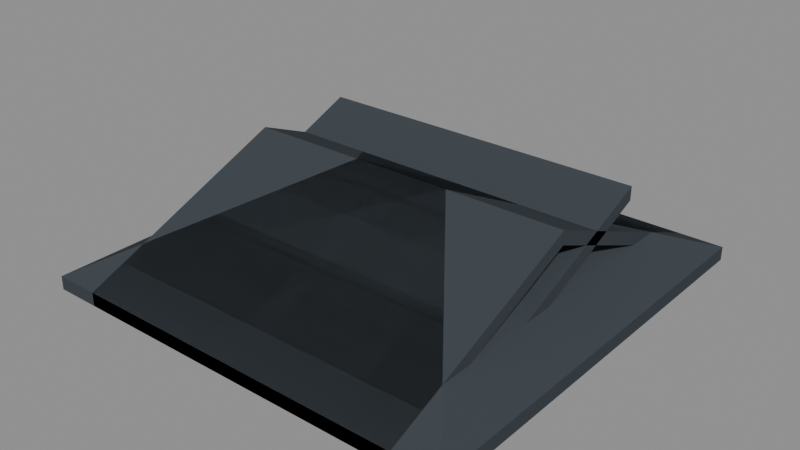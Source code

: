 # Source: roof_blockout_v001.blend  (saved by Blender 4.5.92; exported with 4.5.12 LTS)
import bpy
from mathutils import Matrix  # noqa: F401  (used for matrix-valued properties, if any)

bpy.ops.wm.read_factory_settings(use_empty=True)
scene = bpy.context.scene
scene.name = 'Hui_Architecture_Roof_Blockout_v001'

# ---- collections
col_architecture_blockout = bpy.data.collections.new('Architecture_Blockout'); scene.collection.children.link(col_architecture_blockout)
col_roof = bpy.data.collections.new('Roof'); col_architecture_blockout.children.link(col_roof)

# ---- materials (node trees are filled in below, after node groups)
mat_blacktile_material = bpy.data.materials.new('BlackTile_Material')
mat_blacktile_material.diffuse_color = (0.055, 0.065, 0.075, 1.0)
mat_blacktile_material.roughness = 0.86

# ---- material node trees

# ---- meshes
me_roof_singleslope_3m_mesh = bpy.data.meshes.new('Roof_SingleSlope_3m_Mesh')
me_roof_singleslope_3m_mesh.from_pydata([(-1.5, -0.95, 0.0), (1.5, -0.95, 0.0), (1.5, 0.95, 0.78), (-1.5, 0.95, 0.78), (-1.5, -0.95, 0.12), (1.5, -0.95, 0.12), (1.5, 0.95, 0.9), (-1.5, 0.95, 0.9)], [], [(0, 1, 2, 3), (4, 7, 6, 5), (0, 4, 5, 1), (1, 5, 6, 2), (2, 6, 7, 3), (3, 7, 4, 0)])
me_roof_singleslope_3m_mesh.materials.append(mat_blacktile_material)
me_roof_singleslope_3m_mesh.update()
me_roof_doubleslope_3m_mesh = bpy.data.meshes.new('Roof_DoubleSlope_3m_Mesh')
me_roof_doubleslope_3m_mesh.from_pydata([(-1.5, -1.9, 0.0), (1.5, -1.9, 0.0), (1.5, 0.0, 0.78), (-1.5, 0.0, 0.78), (-1.5, -1.9, 0.12), (1.5, -1.9, 0.12), (1.5, 0.0, 0.9), (-1.5, 0.0, 0.9), (-1.5, 1.9, 0.0), (1.5, 1.9, 0.0), (1.5, 0.0, 0.78), (-1.5, 0.0, 0.78), (-1.5, 1.9, 0.12), (1.5, 1.9, 0.12), (1.5, 0.0, 0.9), (-1.5, 0.0, 0.9)], [], [(0, 1, 2, 3), (4, 7, 6, 5), (0, 4, 5, 1), (1, 5, 6, 2), (2, 6, 7, 3), (3, 7, 4, 0), (8, 9, 10, 11), (12, 15, 14, 13), (8, 12, 13, 9), (9, 13, 14, 10), (10, 14, 15, 11), (11, 15, 12, 8)])
me_roof_doubleslope_3m_mesh.materials.append(mat_blacktile_material)
me_roof_doubleslope_3m_mesh.update()
me_roof_corner_3m_mesh = bpy.data.meshes.new('Roof_Corner_3m_Mesh')
me_roof_corner_3m_mesh.from_pydata([(-1.9, -1.9, 0.0), (1.9, -1.9, 0.0), (1.9, 1.9, 0.0), (-1.9, 1.9, 0.0), (-1.9, -1.9, 0.12), (1.9, -1.9, 0.12), (1.9, 1.9, 0.12), (-1.9, 1.9, 0.12), (-0.45, 0.0, 0.9), (0.45, 0.0, 0.9)], [], [(0, 1, 2, 3), (0, 4, 5, 1), (1, 5, 6, 2), (2, 6, 7, 3), (3, 7, 4, 0), (4, 5, 9, 8), (5, 6, 9), (6, 7, 8, 9), (7, 4, 8)])
me_roof_corner_3m_mesh.materials.append(mat_blacktile_material)
me_roof_corner_3m_mesh.update()
me_roof_ridge_3m_mesh = bpy.data.meshes.new('Roof_Ridge_3m_Mesh')
me_roof_ridge_3m_mesh.from_pydata([(-1.5, -0.14, 0.0), (-1.5, 0.14, 0.0), (-1.5, 0.0, 0.2), (1.5, -0.14, 0.0), (1.5, 0.14, 0.0), (1.5, 0.0, 0.2)], [], [(0, 1, 2), (3, 5, 4), (0, 3, 4, 1), (1, 4, 5, 2), (2, 5, 3, 0)])
me_roof_ridge_3m_mesh.materials.append(mat_blacktile_material)
me_roof_ridge_3m_mesh.update()
me_roof_eave_3m_mesh = bpy.data.meshes.new('Roof_Eave_3m_Mesh')
me_roof_eave_3m_mesh.from_pydata([(-1.5, -0.16, 0.0), (1.5, -0.16, 0.0), (1.5, 0.16, 0.0), (-1.5, 0.16, 0.0), (-1.5, -0.16, 0.12), (1.5, -0.16, 0.12), (1.5, 0.16, 0.18), (-1.5, 0.16, 0.18)], [], [(0, 1, 2, 3), (4, 7, 6, 5), (0, 4, 5, 1), (1, 5, 6, 2), (2, 6, 7, 3), (3, 7, 4, 0)])
me_roof_eave_3m_mesh.materials.append(mat_blacktile_material)
me_roof_eave_3m_mesh.update()

# ---- objects
ob_roof_singleslope_3m = bpy.data.objects.new('Roof_SingleSlope_3m', me_roof_singleslope_3m_mesh)
ob_roof_doubleslope_3m = bpy.data.objects.new('Roof_DoubleSlope_3m', me_roof_doubleslope_3m_mesh)
ob_roof_corner_3m = bpy.data.objects.new('Roof_Corner_3m', me_roof_corner_3m_mesh)
ob_roof_ridge_3m = bpy.data.objects.new('Roof_Ridge_3m', me_roof_ridge_3m_mesh)
ob_roof_eave_3m = bpy.data.objects.new('Roof_Eave_3m', me_roof_eave_3m_mesh)

# ---- transforms, parenting, visibility, modifiers, constraints
ob_roof_singleslope_3m.location = (0.0, 0.0, 0.0)
ob_roof_doubleslope_3m.location = (0.0, 0.0, 0.0)
ob_roof_corner_3m.location = (0.0, 0.0, 0.0)
ob_roof_ridge_3m.location = (0.0, 0.0, 0.0)
ob_roof_eave_3m.location = (0.0, 0.0, 0.0)

# ---- collection membership
col_roof.objects.link(ob_roof_singleslope_3m)
col_roof.objects.link(ob_roof_doubleslope_3m)
col_roof.objects.link(ob_roof_corner_3m)
col_roof.objects.link(ob_roof_ridge_3m)
col_roof.objects.link(ob_roof_eave_3m)

# ---- scene / render settings (as saved in the file)
scene.frame_start = 1; scene.frame_end = 250; scene.frame_set(1)
scene.render.engine = 'BLENDER_EEVEE_NEXT'
bpy.context.view_layer.update()

# ---- added for rendering (the .blend has no active camera and no usable light): camera, sun + grey world if the file has none
cam_auto = bpy.data.cameras.new('AutoCamera')
cam_auto.lens = 50.0
cam_auto.sensor_width = 36.0
cam_auto.clip_end = 1000.0
ob_auto_camera = bpy.data.objects.new('AutoCamera', cam_auto)
scene.collection.objects.link(ob_auto_camera)
ob_auto_camera.location = (5.04141, -6.0497, 4.48313)
ob_auto_camera.rotation_euler = (1.09748, -7.21219e-08, 0.694738)
scene.camera = ob_auto_camera
light_auto_sun = bpy.data.lights.new('AutoSun', 'SUN')
light_auto_sun.energy = 3.0
light_auto_sun.angle = 0.0523599
ob_auto_sun = bpy.data.objects.new('AutoSun', light_auto_sun)
scene.collection.objects.link(ob_auto_sun)
ob_auto_sun.rotation_euler = (0.872665, 0.174533, 0.523599)
if scene.world is None:
    world_auto = bpy.data.worlds.new('AutoWorld')
    world_auto.color = (0.3, 0.3, 0.3)
    scene.world = world_auto
bpy.context.view_layer.update()
